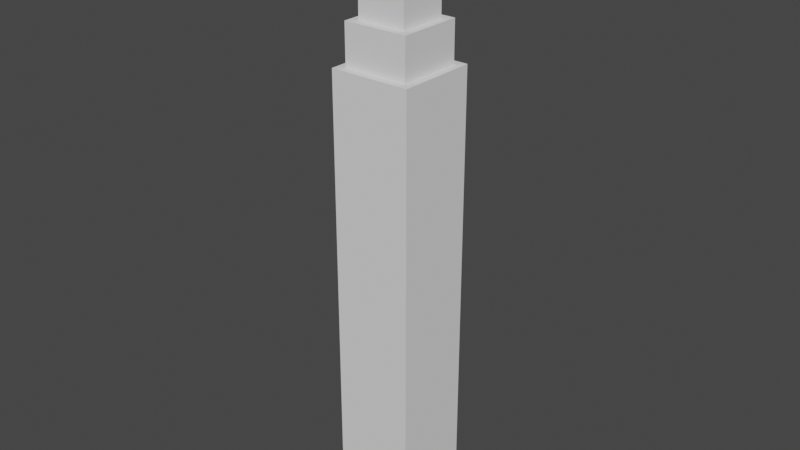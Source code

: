# Source: skyscraper.blend  (saved by Blender 3.3.6; exported with 4.5.12 LTS)
import bpy
from mathutils import Matrix  # noqa: F401  (used for matrix-valued properties, if any)

bpy.ops.wm.read_factory_settings(use_empty=True)
scene = bpy.context.scene
scene.name = 'Scene'

# ---- collections
col_collection = bpy.data.collections.new('Collection'); scene.collection.children.link(col_collection)

# ---- world
world_world = bpy.data.worlds.new('World'); scene.world = world_world
world_world.use_nodes = True; world_world.node_tree.nodes.clear()
_N = world_world.node_tree.nodes; _L = world_world.node_tree.links
n0 = _N.new('ShaderNodeOutputWorld'); n0.name = 'World Output'; n0.location = (300, 300)
n1 = _N.new('ShaderNodeBackground'); n1.name = 'Background'; n1.location = (10, 300)
n1.inputs[0].default_value = (0.05088, 0.05088, 0.05088, 1.0)
_L.new(n1.outputs[0], n0.inputs[0])
n0.is_active_output = True
world_world.color = (0.05088, 0.05088, 0.05088)
world_world.use_sun_shadow = False
world_world.sun_shadow_jitter_overblur = 0.0

# ---- meshes
me_skyscraper = bpy.data.meshes.new('Skyscraper')
me_skyscraper.from_pydata([(0.5, 0.5, 44.0), (0.5, -0.5, 44.0), (0.5, 0.5, 42.0), (0.5, -0.5, 42.0), (-0.5, -0.5, 44.0), (-0.5, -0.5, 42.0), (-0.5, 0.5, 42.0), (-2.0, 2.0, 42.0), (-2.0, -2.0, 42.0), (2.0, -2.0, 42.0), (2.0, 2.0, 42.0), (2.0, 2.0, 39.0), (2.0, -2.0, 39.0), (-2.0, 2.0, 39.0), (5.0, 5.0, 3.553e-15), (-5.0, 5.0, 0.0), (5.0, 5.0, 30.0), (-5.0, 5.0, 30.0), (-2.0, -2.0, 39.0), (-5.0, -5.0, 0.0), (5.0, -5.0, 3.553e-15), (-5.0, -5.0, 30.0), (5.0, -5.0, 30.0), (-3.0, 3.0, 39.0), (-3.0, -3.0, 39.0), (3.0, -3.0, 39.0), (3.0, 3.0, 39.0), (-4.0, 4.0, 30.0), (-4.0, -4.0, 30.0), (4.0, -4.0, 30.0), (4.0, 4.0, 30.0), (3.0, 3.0, 35.0), (3.0, -3.0, 35.0), (-0.5, 0.5, 44.0), (-4.0, 4.0, 35.0), (4.0, 4.0, 35.0), (-4.0, -4.0, 35.0), (-3.0, 3.0, 35.0), (4.0, -4.0, 35.0), (-3.0, -3.0, 35.0), (5.0, 5.0, -26.1), (-5.0, 5.0, -26.1), (-5.0, -5.0, -26.1), (5.0, -5.0, -26.1)], [], [(0, 1, 2), (1, 3, 2), (1, 4, 3), (4, 5, 3), (6, 7, 5), (7, 8, 5), (5, 8, 3), (8, 9, 3), (3, 9, 2), (9, 10, 2), (2, 10, 6), (10, 7, 6), (10, 9, 11), (9, 12, 11), (7, 10, 13), (10, 11, 13), (14, 15, 16), (15, 17, 16), (8, 7, 18), (7, 13, 18), (19, 20, 21), (20, 22, 21), (22, 20, 16), (20, 14, 16), (9, 8, 12), (8, 18, 12), (14, 20, 43, 40), (15, 14, 40, 41), (13, 23, 18), (23, 24, 18), (18, 24, 12), (24, 25, 12), (12, 25, 11), (25, 26, 11), (11, 26, 13), (26, 23, 13), (27, 17, 28), (17, 21, 28), (28, 21, 29), (21, 22, 29), (29, 22, 30), (22, 16, 30), (30, 16, 27), (16, 17, 27), (26, 25, 31), (25, 32, 31), (19, 21, 15), (21, 17, 15), (4, 33, 5), (33, 6, 5), (34, 35, 27), (35, 30, 27), (36, 34, 28), (34, 27, 28), (23, 26, 37), (26, 31, 37), (0, 33, 1), (33, 4, 1), (38, 36, 29), (36, 28, 29), (33, 0, 6), (0, 2, 6), (35, 38, 30), (38, 29, 30), (39, 36, 32), (36, 38, 32), (32, 38, 31), (38, 35, 31), (31, 35, 37), (35, 34, 37), (37, 34, 39), (34, 36, 39), (24, 23, 39), (23, 37, 39), (25, 24, 32), (24, 39, 32), (43, 42, 40), (42, 41, 40), (20, 19, 42, 43), (19, 15, 41, 42)])
me_skyscraper.update()
me_cube_001 = bpy.data.meshes.new('Cube.001')
me_cube_001.from_pydata([(-1.0, -1.0, -1.0), (-1.0, -1.0, 1.0), (-1.0, 1.0, -1.0), (-1.0, 1.0, 1.0), (1.0, -1.0, -1.0), (1.0, -1.0, 1.0), (1.0, 1.0, -1.0), (1.0, 1.0, 1.0)], [], [(0, 1, 3, 2), (2, 3, 7, 6), (6, 7, 5, 4), (4, 5, 1, 0), (2, 6, 4, 0), (7, 3, 1, 5)])
_uv = me_cube_001.uv_layers.new(name='UVMap')
_uv.uv.foreach_set('vector', [0.375, 0.0, 0.625, 0.0, 0.625, 0.25, 0.375, 0.25, 0.375, 0.25, 0.625, 0.25, 0.625, 0.5, 0.375, 0.5, 0.375, 0.5, 0.625, 0.5, 0.625, 0.75, 0.375, 0.75, 0.375, 0.75, 0.625, 0.75, 0.625, 1.0, 0.375, 1.0, 0.125, 0.5, 0.375, 0.5, 0.375, 0.75, 0.125, 0.75, 0.625, 0.5, 0.875, 0.5, 0.875, 0.75, 0.625, 0.75])
me_cube_001.update()

# ---- objects
ob_skyscraper = bpy.data.objects.new('Skyscraper', me_skyscraper)
ob_cube = bpy.data.objects.new('Cube', me_cube_001)

# ---- transforms, parenting, visibility, modifiers, constraints
ob_skyscraper.location = (0.0, 0.0, 25.16)
ob_cube.location = (0.0, 0.0, 58.7)
ob_cube.scale = (-0.2365, -0.2365, 15.39)

# ---- collection membership
col_collection.objects.link(ob_skyscraper)
col_collection.objects.link(ob_cube)

# ---- scene / render settings (as saved in the file)
scene.frame_start = 1; scene.frame_end = 250; scene.frame_set(1)
scene.render.engine = 'BLENDER_EEVEE_NEXT'
scene.cycles.sampling_pattern = 'TABULATED_SOBOL'
scene.cycles.use_light_tree = False
scene.view_settings.view_transform = 'Filmic'
bpy.context.view_layer.update()

# ---- added for rendering (the .blend has no active camera and no usable light): camera, sun
cam_auto = bpy.data.cameras.new('AutoCamera')
cam_auto.lens = 50.0
cam_auto.sensor_width = 36.0
cam_auto.clip_end = 1239.84
ob_auto_camera = bpy.data.objects.new('AutoCamera', cam_auto)
scene.collection.objects.link(ob_auto_camera)
ob_auto_camera.location = (70.6465, -84.7758, 93.0923)
ob_auto_camera.rotation_euler = (1.09748, -7.21219e-08, 0.694738)
scene.camera = ob_auto_camera
light_auto_sun = bpy.data.lights.new('AutoSun', 'SUN')
light_auto_sun.energy = 3.0
light_auto_sun.angle = 0.0523599
ob_auto_sun = bpy.data.objects.new('AutoSun', light_auto_sun)
scene.collection.objects.link(ob_auto_sun)
ob_auto_sun.rotation_euler = (0.872665, 0.174533, 0.523599)
bpy.context.view_layer.update()
